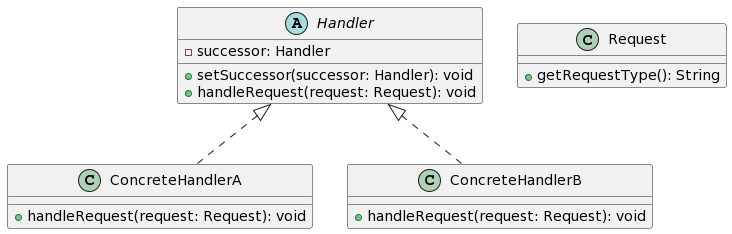

The diagram above was rendered by PlantUML. Its source (embedded in the PNG):
@startuml
abstract class Handler {
  - successor: Handler

  + setSuccessor(successor: Handler): void
  + handleRequest(request: Request): void
}

class ConcreteHandlerA {
  + handleRequest(request: Request): void
}

class ConcreteHandlerB {
  + handleRequest(request: Request): void
}

class Request {
  + getRequestType(): String
}

Handler <|.. ConcreteHandlerA
Handler <|.. ConcreteHandlerB
@enduml